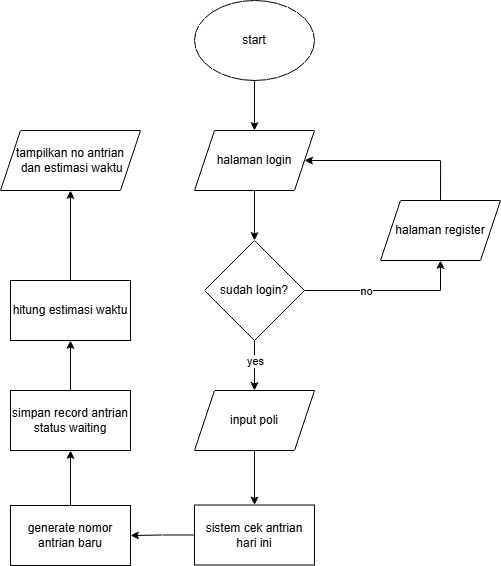

The diagram above was exported from draw.io. Its source (the exported page's mxGraphModel, read from the mxfile embedded in the PNG):
<mxGraphModel dx="1123" dy="663" grid="1" gridSize="10" guides="1" tooltips="1" connect="1" arrows="1" fold="1" page="1" pageScale="1" pageWidth="827" pageHeight="1169" math="0" shadow="0">
  <root>
    <mxCell id="0" />
    <mxCell id="1" parent="0" />
    <mxCell id="NoF9anLEonT9TAlOZIBT-1" parent="1" style="ellipse;whiteSpace=wrap;html=1;" value="start" vertex="1">
      <mxGeometry height="80" width="120" x="354" y="80" as="geometry" />
    </mxCell>
    <mxCell id="NoF9anLEonT9TAlOZIBT-2" edge="1" parent="1" style="endArrow=classic;html=1;rounded=0;" value="">
      <mxGeometry height="50" relative="1" width="50" as="geometry">
        <mxPoint x="414" y="160" as="sourcePoint" />
        <mxPoint x="414" y="210" as="targetPoint" />
      </mxGeometry>
    </mxCell>
    <mxCell id="NoF9anLEonT9TAlOZIBT-8" edge="1" parent="1" style="edgeStyle=orthogonalEdgeStyle;rounded=0;orthogonalLoop=1;jettySize=auto;html=1;entryX=0.5;entryY=0;entryDx=0;entryDy=0;" target="NoF9anLEonT9TAlOZIBT-6">
      <mxGeometry relative="1" as="geometry">
        <mxPoint x="413.9999999999998" y="270" as="sourcePoint" />
      </mxGeometry>
    </mxCell>
    <mxCell id="NoF9anLEonT9TAlOZIBT-10" edge="1" parent="1" source="NoF9anLEonT9TAlOZIBT-6" style="edgeStyle=orthogonalEdgeStyle;rounded=0;orthogonalLoop=1;jettySize=auto;html=1;entryX=0.5;entryY=1;entryDx=0;entryDy=0;">
      <mxGeometry relative="1" as="geometry">
        <Array as="points">
          <mxPoint x="600" y="370" />
        </Array>
        <mxPoint x="600" y="340" as="targetPoint" />
      </mxGeometry>
    </mxCell>
    <mxCell id="NoF9anLEonT9TAlOZIBT-20" connectable="0" parent="NoF9anLEonT9TAlOZIBT-10" style="edgeLabel;html=1;align=center;verticalAlign=middle;resizable=0;points=[];" value="no" vertex="1">
      <mxGeometry relative="1" x="-0.261" as="geometry">
        <mxPoint as="offset" />
      </mxGeometry>
    </mxCell>
    <mxCell id="NoF9anLEonT9TAlOZIBT-15" edge="1" parent="1" source="NoF9anLEonT9TAlOZIBT-6" style="edgeStyle=orthogonalEdgeStyle;rounded=0;orthogonalLoop=1;jettySize=auto;html=1;entryX=0.5;entryY=0;entryDx=0;entryDy=0;" target="NoF9anLEonT9TAlOZIBT-14">
      <mxGeometry relative="1" as="geometry" />
    </mxCell>
    <mxCell id="NoF9anLEonT9TAlOZIBT-22" connectable="0" parent="NoF9anLEonT9TAlOZIBT-15" style="edgeLabel;html=1;align=center;verticalAlign=middle;resizable=0;points=[];" value="yes" vertex="1">
      <mxGeometry relative="1" x="-0.1867" as="geometry">
        <mxPoint as="offset" />
      </mxGeometry>
    </mxCell>
    <mxCell id="NoF9anLEonT9TAlOZIBT-6" parent="1" style="rhombus;whiteSpace=wrap;html=1;" value="sudah login?" vertex="1">
      <mxGeometry height="100" width="100" x="364" y="320" as="geometry" />
    </mxCell>
    <mxCell id="NoF9anLEonT9TAlOZIBT-24" edge="1" parent="1" style="edgeStyle=orthogonalEdgeStyle;rounded=0;orthogonalLoop=1;jettySize=auto;html=1;entryX=1;entryY=0.5;entryDx=0;entryDy=0;" target="NoF9anLEonT9TAlOZIBT-23">
      <mxGeometry relative="1" as="geometry">
        <Array as="points">
          <mxPoint x="600" y="240" />
        </Array>
        <mxPoint x="600.0588235294117" y="280" as="sourcePoint" />
      </mxGeometry>
    </mxCell>
    <mxCell id="NoF9anLEonT9TAlOZIBT-17" edge="1" parent="1" source="NoF9anLEonT9TAlOZIBT-14" style="edgeStyle=orthogonalEdgeStyle;rounded=0;orthogonalLoop=1;jettySize=auto;html=1;entryX=0.5;entryY=0;entryDx=0;entryDy=0;" target="NoF9anLEonT9TAlOZIBT-16">
      <mxGeometry relative="1" as="geometry" />
    </mxCell>
    <mxCell id="NoF9anLEonT9TAlOZIBT-14" parent="1" style="shape=parallelogram;perimeter=parallelogramPerimeter;whiteSpace=wrap;html=1;fixedSize=1;" value="input poli" vertex="1">
      <mxGeometry height="60" width="120" x="354" y="470" as="geometry" />
    </mxCell>
    <mxCell id="NoF9anLEonT9TAlOZIBT-19" edge="1" parent="1" source="NoF9anLEonT9TAlOZIBT-16" style="edgeStyle=orthogonalEdgeStyle;rounded=0;orthogonalLoop=1;jettySize=auto;html=1;entryX=1;entryY=0.5;entryDx=0;entryDy=0;" target="NoF9anLEonT9TAlOZIBT-18">
      <mxGeometry relative="1" as="geometry" />
    </mxCell>
    <mxCell id="NoF9anLEonT9TAlOZIBT-16" parent="1" style="rounded=0;whiteSpace=wrap;html=1;" value="sistem cek antrian hari ini" vertex="1">
      <mxGeometry height="60" width="120" x="354" y="584.5" as="geometry" />
    </mxCell>
    <mxCell id="NoF9anLEonT9TAlOZIBT-26" edge="1" parent="1" source="NoF9anLEonT9TAlOZIBT-18" style="edgeStyle=orthogonalEdgeStyle;rounded=0;orthogonalLoop=1;jettySize=auto;html=1;entryX=0.5;entryY=1;entryDx=0;entryDy=0;" target="NoF9anLEonT9TAlOZIBT-25">
      <mxGeometry relative="1" as="geometry" />
    </mxCell>
    <mxCell id="NoF9anLEonT9TAlOZIBT-18" parent="1" style="rounded=0;whiteSpace=wrap;html=1;" value="generate nomor antrian baru" vertex="1">
      <mxGeometry height="60" width="120" x="170" y="585" as="geometry" />
    </mxCell>
    <mxCell id="NoF9anLEonT9TAlOZIBT-23" parent="1" style="shape=parallelogram;perimeter=parallelogramPerimeter;whiteSpace=wrap;html=1;fixedSize=1;" value="halaman login" vertex="1">
      <mxGeometry height="60" width="120" x="354" y="210" as="geometry" />
    </mxCell>
    <mxCell id="NoF9anLEonT9TAlOZIBT-28" edge="1" parent="1" source="NoF9anLEonT9TAlOZIBT-25" style="edgeStyle=orthogonalEdgeStyle;rounded=0;orthogonalLoop=1;jettySize=auto;html=1;entryX=0.5;entryY=1;entryDx=0;entryDy=0;" target="NoF9anLEonT9TAlOZIBT-27">
      <mxGeometry relative="1" as="geometry" />
    </mxCell>
    <mxCell id="NoF9anLEonT9TAlOZIBT-25" parent="1" style="rounded=0;whiteSpace=wrap;html=1;" value="simpan record antrian status waiting" vertex="1">
      <mxGeometry height="60" width="120" x="170" y="470" as="geometry" />
    </mxCell>
    <mxCell id="NoF9anLEonT9TAlOZIBT-31" edge="1" parent="1" source="NoF9anLEonT9TAlOZIBT-27" style="edgeStyle=orthogonalEdgeStyle;rounded=0;orthogonalLoop=1;jettySize=auto;html=1;entryX=0.5;entryY=1;entryDx=0;entryDy=0;" target="NoF9anLEonT9TAlOZIBT-30">
      <mxGeometry relative="1" as="geometry" />
    </mxCell>
    <mxCell id="NoF9anLEonT9TAlOZIBT-27" parent="1" style="rounded=0;whiteSpace=wrap;html=1;" value="hitung estimasi waktu" vertex="1">
      <mxGeometry height="60" width="120" x="170" y="360" as="geometry" />
    </mxCell>
    <mxCell id="NoF9anLEonT9TAlOZIBT-29" parent="1" style="shape=parallelogram;perimeter=parallelogramPerimeter;whiteSpace=wrap;html=1;fixedSize=1;" value="halaman register" vertex="1">
      <mxGeometry height="60" width="120" x="540" y="280" as="geometry" />
    </mxCell>
    <mxCell id="NoF9anLEonT9TAlOZIBT-30" parent="1" style="shape=parallelogram;perimeter=parallelogramPerimeter;whiteSpace=wrap;html=1;fixedSize=1;" value="tampilkan no antrian&lt;div&gt;&amp;nbsp;dan estimasi waktu&lt;/div&gt;" vertex="1">
      <mxGeometry height="60" width="140" x="160" y="210" as="geometry" />
    </mxCell>
  </root>
</mxGraphModel>